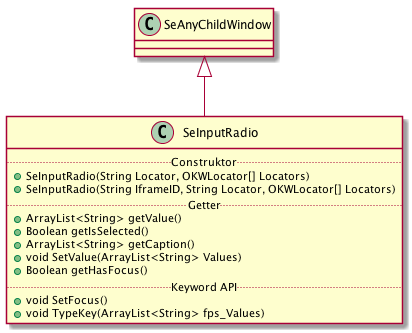

The diagram above was rendered by PlantUML. Its source (embedded in the PNG):
@startuml

     class SeInputRadio [[java:okw.gui.adapter.selenium.SeInputRadio]] {
     ..Construktor..
     +SeInputRadio(String Locator, OKWLocator[] Locators)
     +SeInputRadio(String IframeID, String Locator, OKWLocator[] Locators)
     ..Getter..
     +ArrayList<String> getValue()
     +Boolean getIsSelected()
     +ArrayList<String> getCaption()
     +void SetValue(ArrayList<String> Values)
     +Boolean getHasFocus()
     .. Keyword API..
     +void SetFocus()
     +void TypeKey(ArrayList<String> fps_Values)
   }
   class SeAnyChildWindow [[java:okw.gui.adapter.selenium.SeAnyChildWindow]] {
   }
   SeAnyChildWindow <|-- SeInputRadio
@enduml